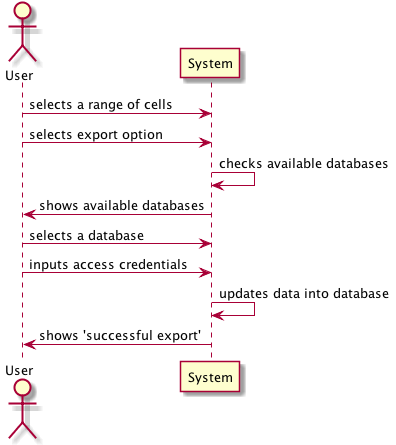

The diagram above was rendered by PlantUML. Its source (embedded in the PNG):
@startuml Diagrams/system_diagram_updateDB.png
actor User
participant System
User -> System: selects a range of cells
User -> System: selects export option
System -> System: checks available databases
System -> User: shows available databases
User -> System: selects a database
User -> System: inputs access credentials
System -> System: updates data into database
System -> User: shows 'successful export'
@enduml